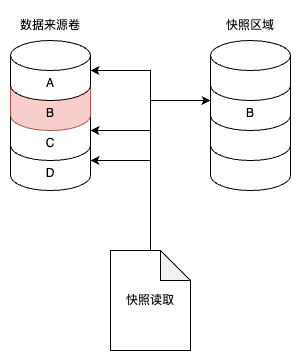

The diagram above was exported from draw.io. Its source (the exported page's mxGraphModel, read from the mxfile embedded in the PNG):
<mxGraphModel dx="408" dy="639" grid="1" gridSize="10" guides="1" tooltips="1" connect="1" arrows="1" fold="1" page="1" pageScale="1" pageWidth="850" pageHeight="1100" math="0" shadow="0">
  <root>
    <mxCell id="0" />
    <mxCell id="1" parent="0" />
    <mxCell id="2" value="D" style="shape=cylinder3;whiteSpace=wrap;html=1;boundedLbl=1;backgroundOutline=1;size=15;" vertex="1" parent="1">
      <mxGeometry x="80" y="560" width="80" height="60" as="geometry" />
    </mxCell>
    <mxCell id="3" value="C" style="shape=cylinder3;whiteSpace=wrap;html=1;boundedLbl=1;backgroundOutline=1;size=15;" vertex="1" parent="1">
      <mxGeometry x="80" y="530" width="80" height="60" as="geometry" />
    </mxCell>
    <mxCell id="4" value="B" style="shape=cylinder3;whiteSpace=wrap;html=1;boundedLbl=1;backgroundOutline=1;size=15;fillColor=#f8cecc;strokeColor=#b85450;" vertex="1" parent="1">
      <mxGeometry x="80" y="500" width="80" height="60" as="geometry" />
    </mxCell>
    <mxCell id="5" value="A" style="shape=cylinder3;whiteSpace=wrap;html=1;boundedLbl=1;backgroundOutline=1;size=15;" vertex="1" parent="1">
      <mxGeometry x="80" y="470" width="80" height="60" as="geometry" />
    </mxCell>
    <mxCell id="6" value="" style="shape=cylinder3;whiteSpace=wrap;html=1;boundedLbl=1;backgroundOutline=1;size=15;" vertex="1" parent="1">
      <mxGeometry x="280" y="560" width="80" height="60" as="geometry" />
    </mxCell>
    <mxCell id="7" value="" style="shape=cylinder3;whiteSpace=wrap;html=1;boundedLbl=1;backgroundOutline=1;size=15;" vertex="1" parent="1">
      <mxGeometry x="280" y="530" width="80" height="60" as="geometry" />
    </mxCell>
    <mxCell id="8" value="B" style="shape=cylinder3;whiteSpace=wrap;html=1;boundedLbl=1;backgroundOutline=1;size=15;" vertex="1" parent="1">
      <mxGeometry x="280" y="500" width="80" height="60" as="geometry" />
    </mxCell>
    <mxCell id="9" value="" style="shape=cylinder3;whiteSpace=wrap;html=1;boundedLbl=1;backgroundOutline=1;size=15;" vertex="1" parent="1">
      <mxGeometry x="280" y="470" width="80" height="60" as="geometry" />
    </mxCell>
    <mxCell id="10" value="快照读取" style="shape=note;whiteSpace=wrap;html=1;backgroundOutline=1;darkOpacity=0.05;" vertex="1" parent="1">
      <mxGeometry x="180" y="680" width="80" height="100" as="geometry" />
    </mxCell>
    <mxCell id="11" style="edgeStyle=orthogonalEdgeStyle;rounded=0;orthogonalLoop=1;jettySize=auto;html=1;exitX=0.5;exitY=0;exitDx=0;exitDy=0;exitPerimeter=0;entryX=1;entryY=0.5;entryDx=0;entryDy=0;entryPerimeter=0;" edge="1" source="10" target="5" parent="1">
      <mxGeometry relative="1" as="geometry" />
    </mxCell>
    <mxCell id="12" style="edgeStyle=orthogonalEdgeStyle;rounded=0;orthogonalLoop=1;jettySize=auto;html=1;exitX=0.5;exitY=0;exitDx=0;exitDy=0;exitPerimeter=0;entryX=1;entryY=0.5;entryDx=0;entryDy=0;entryPerimeter=0;" edge="1" source="10" target="3" parent="1">
      <mxGeometry relative="1" as="geometry" />
    </mxCell>
    <mxCell id="13" style="edgeStyle=orthogonalEdgeStyle;rounded=0;orthogonalLoop=1;jettySize=auto;html=1;exitX=0.5;exitY=0;exitDx=0;exitDy=0;exitPerimeter=0;entryX=1;entryY=0.5;entryDx=0;entryDy=0;entryPerimeter=0;" edge="1" source="10" target="2" parent="1">
      <mxGeometry relative="1" as="geometry" />
    </mxCell>
    <mxCell id="14" style="edgeStyle=orthogonalEdgeStyle;rounded=0;orthogonalLoop=1;jettySize=auto;html=1;exitX=0.5;exitY=0;exitDx=0;exitDy=0;exitPerimeter=0;entryX=0;entryY=0.5;entryDx=0;entryDy=0;entryPerimeter=0;" edge="1" source="10" target="8" parent="1">
      <mxGeometry relative="1" as="geometry" />
    </mxCell>
    <mxCell id="15" value="数据来源卷" style="text;html=1;align=center;verticalAlign=middle;whiteSpace=wrap;rounded=0;" vertex="1" parent="1">
      <mxGeometry x="80" y="440" width="80" height="30" as="geometry" />
    </mxCell>
    <mxCell id="16" value="快照区域" style="text;html=1;align=center;verticalAlign=middle;whiteSpace=wrap;rounded=0;" vertex="1" parent="1">
      <mxGeometry x="280" y="440" width="80" height="30" as="geometry" />
    </mxCell>
  </root>
</mxGraphModel>